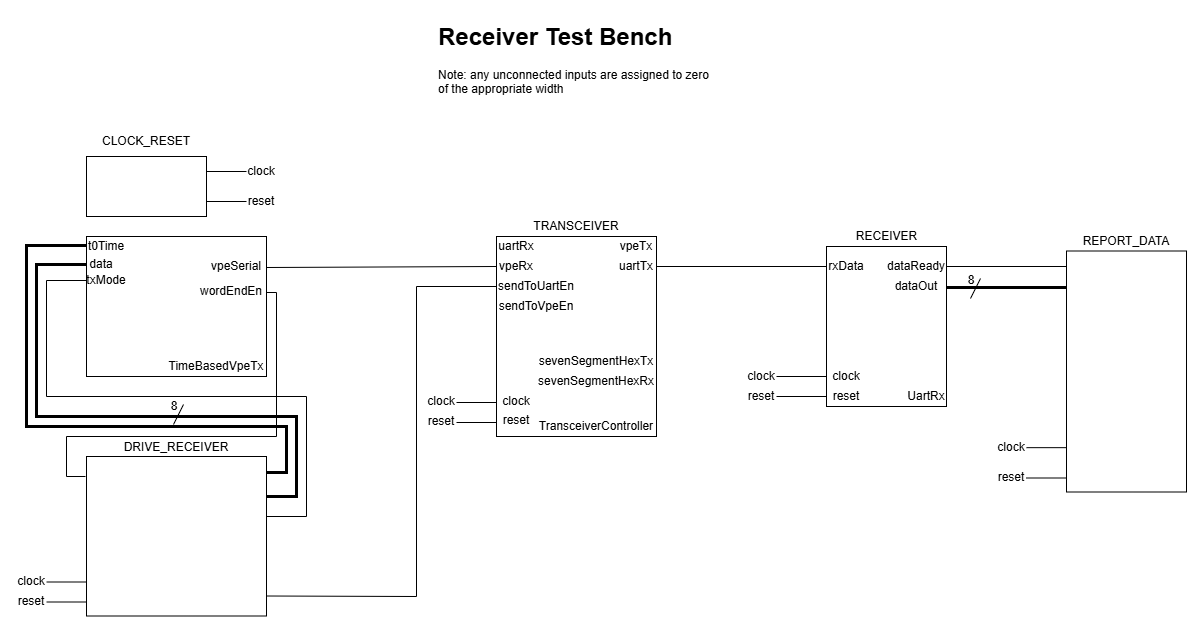

The diagram above was exported from draw.io. Its source (the exported page's mxGraphModel, read from the mxfile embedded in the PNG):
<mxGraphModel dx="2986" dy="991" grid="1" gridSize="10" guides="1" tooltips="1" connect="1" arrows="1" fold="1" page="1" pageScale="1" pageWidth="1100" pageHeight="850" math="0" shadow="0">
  <root>
    <mxCell id="0" />
    <mxCell id="1" parent="0" />
    <mxCell id="Z4GplrjuYATjMZVvJX9h-1" value="&lt;h1 style=&quot;margin-top: 0px;&quot;&gt;Receiver Test Bench&lt;/h1&gt;&lt;div&gt;Note: any unconnected inputs are assigned to zero&lt;/div&gt;&lt;div&gt;of the appropriate width&lt;/div&gt;" style="text;html=1;whiteSpace=wrap;overflow=hidden;rounded=0;" vertex="1" parent="1">
      <mxGeometry x="410" width="280" height="80" as="geometry" />
    </mxCell>
    <mxCell id="Z4GplrjuYATjMZVvJX9h-2" value="" style="endArrow=none;html=1;rounded=0;" edge="1" parent="1">
      <mxGeometry width="50" height="50" relative="1" as="geometry">
        <mxPoint x="180" y="155" as="sourcePoint" />
        <mxPoint x="220" y="155" as="targetPoint" />
      </mxGeometry>
    </mxCell>
    <mxCell id="Z4GplrjuYATjMZVvJX9h-3" value="clock" style="text;html=1;align=center;verticalAlign=middle;whiteSpace=wrap;rounded=0;" vertex="1" parent="1">
      <mxGeometry x="220" y="140" width="30" height="30" as="geometry" />
    </mxCell>
    <mxCell id="Z4GplrjuYATjMZVvJX9h-4" value="" style="endArrow=none;html=1;rounded=0;" edge="1" parent="1">
      <mxGeometry width="50" height="50" relative="1" as="geometry">
        <mxPoint x="180" y="185" as="sourcePoint" />
        <mxPoint x="220" y="185" as="targetPoint" />
      </mxGeometry>
    </mxCell>
    <mxCell id="Z4GplrjuYATjMZVvJX9h-5" value="reset" style="text;html=1;align=center;verticalAlign=middle;whiteSpace=wrap;rounded=0;" vertex="1" parent="1">
      <mxGeometry x="220" y="170" width="30" height="30" as="geometry" />
    </mxCell>
    <mxCell id="Z4GplrjuYATjMZVvJX9h-6" value="" style="rounded=0;whiteSpace=wrap;html=1;" vertex="1" parent="1">
      <mxGeometry x="60" y="140" width="120" height="60" as="geometry" />
    </mxCell>
    <mxCell id="Z4GplrjuYATjMZVvJX9h-7" value="CLOCK_RESET" style="text;html=1;align=center;verticalAlign=middle;whiteSpace=wrap;rounded=0;" vertex="1" parent="1">
      <mxGeometry x="75" y="110" width="90" height="30" as="geometry" />
    </mxCell>
    <mxCell id="Z4GplrjuYATjMZVvJX9h-8" value="" style="rounded=0;whiteSpace=wrap;html=1;" vertex="1" parent="1">
      <mxGeometry x="470" y="220" width="160" height="200" as="geometry" />
    </mxCell>
    <mxCell id="Z4GplrjuYATjMZVvJX9h-9" value="TRANSCEIVER" style="text;html=1;align=center;verticalAlign=middle;whiteSpace=wrap;rounded=0;" vertex="1" parent="1">
      <mxGeometry x="505" y="200" width="90" height="20" as="geometry" />
    </mxCell>
    <mxCell id="Z4GplrjuYATjMZVvJX9h-10" value="TransceiverController" style="text;html=1;align=center;verticalAlign=middle;whiteSpace=wrap;rounded=0;" vertex="1" parent="1">
      <mxGeometry x="510" y="400" width="120" height="20" as="geometry" />
    </mxCell>
    <mxCell id="Z4GplrjuYATjMZVvJX9h-11" value="" style="endArrow=none;html=1;rounded=0;" edge="1" parent="1">
      <mxGeometry width="50" height="50" relative="1" as="geometry">
        <mxPoint x="430" y="386" as="sourcePoint" />
        <mxPoint x="470" y="386" as="targetPoint" />
      </mxGeometry>
    </mxCell>
    <mxCell id="Z4GplrjuYATjMZVvJX9h-12" value="clock" style="text;html=1;align=center;verticalAlign=middle;whiteSpace=wrap;rounded=0;" vertex="1" parent="1">
      <mxGeometry x="400" y="370" width="30" height="30" as="geometry" />
    </mxCell>
    <mxCell id="Z4GplrjuYATjMZVvJX9h-13" value="" style="endArrow=none;html=1;rounded=0;" edge="1" parent="1">
      <mxGeometry width="50" height="50" relative="1" as="geometry">
        <mxPoint x="430" y="406" as="sourcePoint" />
        <mxPoint x="470" y="406" as="targetPoint" />
      </mxGeometry>
    </mxCell>
    <mxCell id="Z4GplrjuYATjMZVvJX9h-14" value="reset" style="text;html=1;align=center;verticalAlign=middle;whiteSpace=wrap;rounded=0;" vertex="1" parent="1">
      <mxGeometry x="400" y="390" width="30" height="30" as="geometry" />
    </mxCell>
    <mxCell id="Z4GplrjuYATjMZVvJX9h-15" value="clock" style="text;html=1;align=center;verticalAlign=middle;whiteSpace=wrap;rounded=0;" vertex="1" parent="1">
      <mxGeometry x="460" y="370" width="60" height="30" as="geometry" />
    </mxCell>
    <mxCell id="Z4GplrjuYATjMZVvJX9h-16" value="reset" style="text;html=1;align=center;verticalAlign=middle;whiteSpace=wrap;rounded=0;" vertex="1" parent="1">
      <mxGeometry x="460" y="389" width="60" height="30" as="geometry" />
    </mxCell>
    <mxCell id="Z4GplrjuYATjMZVvJX9h-17" value="uartRx" style="text;html=1;align=center;verticalAlign=middle;whiteSpace=wrap;rounded=0;" vertex="1" parent="1">
      <mxGeometry x="470" y="220" width="40" height="20" as="geometry" />
    </mxCell>
    <mxCell id="Z4GplrjuYATjMZVvJX9h-18" value="vpeRx" style="text;html=1;align=center;verticalAlign=middle;whiteSpace=wrap;rounded=0;" vertex="1" parent="1">
      <mxGeometry x="470" y="240" width="40" height="20" as="geometry" />
    </mxCell>
    <mxCell id="Z4GplrjuYATjMZVvJX9h-19" value="sendToUartEn" style="text;html=1;align=center;verticalAlign=middle;whiteSpace=wrap;rounded=0;" vertex="1" parent="1">
      <mxGeometry x="470" y="260" width="80" height="20" as="geometry" />
    </mxCell>
    <mxCell id="Z4GplrjuYATjMZVvJX9h-20" value="sendToVpeEn" style="text;html=1;align=center;verticalAlign=middle;whiteSpace=wrap;rounded=0;" vertex="1" parent="1">
      <mxGeometry x="470" y="280" width="80" height="20" as="geometry" />
    </mxCell>
    <mxCell id="Z4GplrjuYATjMZVvJX9h-21" value="vpeTx" style="text;html=1;align=center;verticalAlign=middle;whiteSpace=wrap;rounded=0;" vertex="1" parent="1">
      <mxGeometry x="590" y="220" width="40" height="20" as="geometry" />
    </mxCell>
    <mxCell id="Z4GplrjuYATjMZVvJX9h-22" value="uartTx" style="text;html=1;align=center;verticalAlign=middle;whiteSpace=wrap;rounded=0;" vertex="1" parent="1">
      <mxGeometry x="590" y="240" width="40" height="20" as="geometry" />
    </mxCell>
    <mxCell id="Z4GplrjuYATjMZVvJX9h-23" value="sevenSegmentHexTx" style="text;html=1;align=center;verticalAlign=middle;whiteSpace=wrap;rounded=0;" vertex="1" parent="1">
      <mxGeometry x="510" y="340" width="120" height="10" as="geometry" />
    </mxCell>
    <mxCell id="Z4GplrjuYATjMZVvJX9h-24" value="sevenSegmentHexRx" style="text;html=1;align=center;verticalAlign=middle;whiteSpace=wrap;rounded=0;" vertex="1" parent="1">
      <mxGeometry x="510" y="360" width="120" height="10" as="geometry" />
    </mxCell>
    <mxCell id="Z4GplrjuYATjMZVvJX9h-25" value="" style="endArrow=none;html=1;rounded=0;" edge="1" parent="1">
      <mxGeometry width="50" height="50" relative="1" as="geometry">
        <mxPoint x="630" y="250" as="sourcePoint" />
        <mxPoint x="800" y="250" as="targetPoint" />
      </mxGeometry>
    </mxCell>
    <mxCell id="Z4GplrjuYATjMZVvJX9h-26" value="" style="endArrow=none;html=1;rounded=0;" edge="1" parent="1">
      <mxGeometry width="50" height="50" relative="1" as="geometry">
        <mxPoint x="944" y="282" as="sourcePoint" />
        <mxPoint x="954" y="262" as="targetPoint" />
      </mxGeometry>
    </mxCell>
    <mxCell id="Z4GplrjuYATjMZVvJX9h-27" value="8" style="text;html=1;align=center;verticalAlign=middle;whiteSpace=wrap;rounded=0;" vertex="1" parent="1">
      <mxGeometry x="940" y="259" width="10" height="10" as="geometry" />
    </mxCell>
    <mxCell id="Z4GplrjuYATjMZVvJX9h-28" value="" style="rounded=0;whiteSpace=wrap;html=1;" vertex="1" parent="1">
      <mxGeometry x="800" y="230" width="120" height="160" as="geometry" />
    </mxCell>
    <mxCell id="Z4GplrjuYATjMZVvJX9h-29" value="rxData" style="text;html=1;align=center;verticalAlign=middle;whiteSpace=wrap;rounded=0;" vertex="1" parent="1">
      <mxGeometry x="800" y="245" width="40" height="10" as="geometry" />
    </mxCell>
    <mxCell id="Z4GplrjuYATjMZVvJX9h-30" value="RECEIVER" style="text;html=1;align=center;verticalAlign=middle;whiteSpace=wrap;rounded=0;" vertex="1" parent="1">
      <mxGeometry x="822.5" y="210" width="75" height="20" as="geometry" />
    </mxCell>
    <mxCell id="Z4GplrjuYATjMZVvJX9h-31" value="UartRx" style="text;html=1;align=center;verticalAlign=middle;whiteSpace=wrap;rounded=0;" vertex="1" parent="1">
      <mxGeometry x="880" y="370" width="40" height="20" as="geometry" />
    </mxCell>
    <mxCell id="Z4GplrjuYATjMZVvJX9h-32" value="clock" style="text;html=1;align=center;verticalAlign=middle;whiteSpace=wrap;rounded=0;" vertex="1" parent="1">
      <mxGeometry x="800" y="355" width="40" height="10" as="geometry" />
    </mxCell>
    <mxCell id="Z4GplrjuYATjMZVvJX9h-33" value="reset" style="text;html=1;align=center;verticalAlign=middle;whiteSpace=wrap;rounded=0;" vertex="1" parent="1">
      <mxGeometry x="800" y="375" width="40" height="10" as="geometry" />
    </mxCell>
    <mxCell id="Z4GplrjuYATjMZVvJX9h-34" value="clock" style="text;html=1;align=center;verticalAlign=middle;whiteSpace=wrap;rounded=0;" vertex="1" parent="1">
      <mxGeometry x="710" y="350" width="50" height="20" as="geometry" />
    </mxCell>
    <mxCell id="Z4GplrjuYATjMZVvJX9h-35" value="" style="endArrow=none;html=1;rounded=0;entryX=0;entryY=0.5;entryDx=0;entryDy=0;" edge="1" parent="1">
      <mxGeometry width="50" height="50" relative="1" as="geometry">
        <mxPoint x="750" y="360" as="sourcePoint" />
        <mxPoint x="800" y="360" as="targetPoint" />
      </mxGeometry>
    </mxCell>
    <mxCell id="Z4GplrjuYATjMZVvJX9h-36" value="reset" style="text;html=1;align=center;verticalAlign=middle;whiteSpace=wrap;rounded=0;" vertex="1" parent="1">
      <mxGeometry x="710" y="370" width="50" height="20" as="geometry" />
    </mxCell>
    <mxCell id="Z4GplrjuYATjMZVvJX9h-37" value="" style="endArrow=none;html=1;rounded=0;entryX=0;entryY=0.5;entryDx=0;entryDy=0;" edge="1" parent="1">
      <mxGeometry width="50" height="50" relative="1" as="geometry">
        <mxPoint x="750" y="380" as="sourcePoint" />
        <mxPoint x="800" y="380" as="targetPoint" />
      </mxGeometry>
    </mxCell>
    <mxCell id="Z4GplrjuYATjMZVvJX9h-38" value="dataReady" style="text;html=1;align=center;verticalAlign=middle;whiteSpace=wrap;rounded=0;" vertex="1" parent="1">
      <mxGeometry x="860" y="245" width="60" height="10" as="geometry" />
    </mxCell>
    <mxCell id="Z4GplrjuYATjMZVvJX9h-39" value="dataOut" style="text;html=1;align=center;verticalAlign=middle;whiteSpace=wrap;rounded=0;" vertex="1" parent="1">
      <mxGeometry x="860" y="265" width="60" height="10" as="geometry" />
    </mxCell>
    <mxCell id="Z4GplrjuYATjMZVvJX9h-40" value="" style="endArrow=none;html=1;rounded=0;strokeWidth=3;" edge="1" parent="1">
      <mxGeometry width="50" height="50" relative="1" as="geometry">
        <mxPoint x="920" y="271" as="sourcePoint" />
        <mxPoint x="1040" y="271" as="targetPoint" />
      </mxGeometry>
    </mxCell>
    <mxCell id="Z4GplrjuYATjMZVvJX9h-41" value="" style="rounded=0;whiteSpace=wrap;html=1;" vertex="1" parent="1">
      <mxGeometry x="1040" y="234.5" width="120" height="241" as="geometry" />
    </mxCell>
    <mxCell id="Z4GplrjuYATjMZVvJX9h-42" value="REPORT_DATA" style="text;html=1;align=center;verticalAlign=middle;whiteSpace=wrap;rounded=0;" vertex="1" parent="1">
      <mxGeometry x="1055" y="214.5" width="90" height="20" as="geometry" />
    </mxCell>
    <mxCell id="Z4GplrjuYATjMZVvJX9h-43" value="" style="endArrow=none;html=1;rounded=0;" edge="1" parent="1">
      <mxGeometry width="50" height="50" relative="1" as="geometry">
        <mxPoint x="1000" y="431.16" as="sourcePoint" />
        <mxPoint x="1040" y="431.16" as="targetPoint" />
      </mxGeometry>
    </mxCell>
    <mxCell id="Z4GplrjuYATjMZVvJX9h-44" value="clock" style="text;html=1;align=center;verticalAlign=middle;whiteSpace=wrap;rounded=0;" vertex="1" parent="1">
      <mxGeometry x="970" y="415.5" width="30" height="30" as="geometry" />
    </mxCell>
    <mxCell id="Z4GplrjuYATjMZVvJX9h-45" value="" style="endArrow=none;html=1;rounded=0;" edge="1" parent="1">
      <mxGeometry width="50" height="50" relative="1" as="geometry">
        <mxPoint x="1000" y="461.5" as="sourcePoint" />
        <mxPoint x="1040" y="461.5" as="targetPoint" />
      </mxGeometry>
    </mxCell>
    <mxCell id="Z4GplrjuYATjMZVvJX9h-46" value="reset" style="text;html=1;align=center;verticalAlign=middle;whiteSpace=wrap;rounded=0;" vertex="1" parent="1">
      <mxGeometry x="970" y="445.5" width="30" height="30" as="geometry" />
    </mxCell>
    <mxCell id="Z4GplrjuYATjMZVvJX9h-47" value="" style="endArrow=none;html=1;rounded=0;" edge="1" parent="1">
      <mxGeometry width="50" height="50" relative="1" as="geometry">
        <mxPoint x="920" y="250" as="sourcePoint" />
        <mxPoint x="1040" y="250" as="targetPoint" />
      </mxGeometry>
    </mxCell>
    <mxCell id="Z4GplrjuYATjMZVvJX9h-48" value="" style="rounded=0;whiteSpace=wrap;html=1;" vertex="1" parent="1">
      <mxGeometry x="60" y="220" width="180" height="140" as="geometry" />
    </mxCell>
    <mxCell id="Z4GplrjuYATjMZVvJX9h-49" value="" style="endArrow=none;html=1;rounded=0;" edge="1" parent="1">
      <mxGeometry width="50" height="50" relative="1" as="geometry">
        <mxPoint x="240" y="251" as="sourcePoint" />
        <mxPoint x="470" y="250" as="targetPoint" />
      </mxGeometry>
    </mxCell>
    <mxCell id="Z4GplrjuYATjMZVvJX9h-50" value="t0Time" style="text;html=1;align=center;verticalAlign=middle;whiteSpace=wrap;rounded=0;" vertex="1" parent="1">
      <mxGeometry x="60" y="220" width="40" height="20" as="geometry" />
    </mxCell>
    <mxCell id="Z4GplrjuYATjMZVvJX9h-51" value="TimeBasedVpeTx" style="text;html=1;align=center;verticalAlign=middle;whiteSpace=wrap;rounded=0;" vertex="1" parent="1">
      <mxGeometry x="140" y="340" width="100" height="20" as="geometry" />
    </mxCell>
    <mxCell id="Z4GplrjuYATjMZVvJX9h-52" value="data" style="text;html=1;align=center;verticalAlign=middle;whiteSpace=wrap;rounded=0;" vertex="1" parent="1">
      <mxGeometry x="60" y="240" width="30" height="15" as="geometry" />
    </mxCell>
    <mxCell id="Z4GplrjuYATjMZVvJX9h-53" value="txMode" style="text;html=1;align=center;verticalAlign=middle;whiteSpace=wrap;rounded=0;" vertex="1" parent="1">
      <mxGeometry x="60" y="259" width="40" height="10" as="geometry" />
    </mxCell>
    <mxCell id="Z4GplrjuYATjMZVvJX9h-54" value="vpeSerial" style="text;html=1;align=center;verticalAlign=middle;whiteSpace=wrap;rounded=0;" vertex="1" parent="1">
      <mxGeometry x="180" y="240" width="60" height="20" as="geometry" />
    </mxCell>
    <mxCell id="Z4GplrjuYATjMZVvJX9h-55" value="wordEndEn" style="text;html=1;align=center;verticalAlign=middle;whiteSpace=wrap;rounded=0;" vertex="1" parent="1">
      <mxGeometry x="170" y="265" width="70" height="20" as="geometry" />
    </mxCell>
    <mxCell id="Z4GplrjuYATjMZVvJX9h-56" value="" style="rounded=0;whiteSpace=wrap;html=1;" vertex="1" parent="1">
      <mxGeometry x="60" y="440" width="180" height="159.5" as="geometry" />
    </mxCell>
    <mxCell id="Z4GplrjuYATjMZVvJX9h-57" value="DRIVE_RECEIVER" style="text;html=1;align=center;verticalAlign=middle;whiteSpace=wrap;rounded=0;" vertex="1" parent="1">
      <mxGeometry x="100" y="420" width="100" height="21" as="geometry" />
    </mxCell>
    <mxCell id="Z4GplrjuYATjMZVvJX9h-58" value="" style="endArrow=none;html=1;rounded=0;" edge="1" parent="1">
      <mxGeometry width="50" height="50" relative="1" as="geometry">
        <mxPoint x="59" y="460" as="sourcePoint" />
        <mxPoint x="240" y="276" as="targetPoint" />
        <Array as="points">
          <mxPoint x="40" y="460" />
          <mxPoint x="40" y="420" />
          <mxPoint x="250" y="420" />
          <mxPoint x="250" y="276" />
        </Array>
      </mxGeometry>
    </mxCell>
    <mxCell id="Z4GplrjuYATjMZVvJX9h-59" value="" style="endArrow=none;html=1;rounded=0;" edge="1" parent="1">
      <mxGeometry width="50" height="50" relative="1" as="geometry">
        <mxPoint x="20" y="565.5" as="sourcePoint" />
        <mxPoint x="60" y="565.5" as="targetPoint" />
      </mxGeometry>
    </mxCell>
    <mxCell id="Z4GplrjuYATjMZVvJX9h-60" value="clock" style="text;html=1;align=center;verticalAlign=middle;whiteSpace=wrap;rounded=0;" vertex="1" parent="1">
      <mxGeometry x="-10" y="549.5" width="30" height="30" as="geometry" />
    </mxCell>
    <mxCell id="Z4GplrjuYATjMZVvJX9h-61" value="" style="endArrow=none;html=1;rounded=0;" edge="1" parent="1">
      <mxGeometry width="50" height="50" relative="1" as="geometry">
        <mxPoint x="20" y="585.5" as="sourcePoint" />
        <mxPoint x="60" y="585.5" as="targetPoint" />
      </mxGeometry>
    </mxCell>
    <mxCell id="Z4GplrjuYATjMZVvJX9h-62" value="reset" style="text;html=1;align=center;verticalAlign=middle;whiteSpace=wrap;rounded=0;" vertex="1" parent="1">
      <mxGeometry x="-10" y="569.5" width="30" height="30" as="geometry" />
    </mxCell>
    <mxCell id="Z4GplrjuYATjMZVvJX9h-63" value="" style="endArrow=none;html=1;rounded=0;" edge="1" parent="1">
      <mxGeometry width="50" height="50" relative="1" as="geometry">
        <mxPoint x="240" y="579.5" as="sourcePoint" />
        <mxPoint x="470" y="270" as="targetPoint" />
        <Array as="points">
          <mxPoint x="390" y="580" />
          <mxPoint x="390" y="270" />
        </Array>
      </mxGeometry>
    </mxCell>
    <mxCell id="Z4GplrjuYATjMZVvJX9h-64" value="" style="endArrow=none;html=1;rounded=0;strokeWidth=3;" edge="1" parent="1">
      <mxGeometry width="50" height="50" relative="1" as="geometry">
        <mxPoint x="240" y="456" as="sourcePoint" />
        <mxPoint x="60" y="229" as="targetPoint" />
        <Array as="points">
          <mxPoint x="260" y="456" />
          <mxPoint x="260" y="410" />
          <mxPoint y="410" />
          <mxPoint y="229" />
        </Array>
      </mxGeometry>
    </mxCell>
    <mxCell id="Z4GplrjuYATjMZVvJX9h-65" value="" style="endArrow=none;html=1;rounded=0;strokeColor=default;strokeWidth=3;" edge="1" parent="1">
      <mxGeometry width="50" height="50" relative="1" as="geometry">
        <mxPoint x="240" y="480" as="sourcePoint" />
        <mxPoint x="60" y="248" as="targetPoint" />
        <Array as="points">
          <mxPoint x="270" y="480" />
          <mxPoint x="270" y="400" />
          <mxPoint x="10" y="400" />
          <mxPoint x="10" y="248" />
        </Array>
      </mxGeometry>
    </mxCell>
    <mxCell id="Z4GplrjuYATjMZVvJX9h-66" value="" style="endArrow=none;html=1;rounded=0;" edge="1" parent="1">
      <mxGeometry width="50" height="50" relative="1" as="geometry">
        <mxPoint x="147" y="408" as="sourcePoint" />
        <mxPoint x="157" y="388" as="targetPoint" />
      </mxGeometry>
    </mxCell>
    <mxCell id="Z4GplrjuYATjMZVvJX9h-67" value="8" style="text;html=1;align=center;verticalAlign=middle;whiteSpace=wrap;rounded=0;" vertex="1" parent="1">
      <mxGeometry x="143" y="385" width="10" height="10" as="geometry" />
    </mxCell>
    <mxCell id="Z4GplrjuYATjMZVvJX9h-68" value="" style="endArrow=none;html=1;rounded=0;" edge="1" parent="1">
      <mxGeometry width="50" height="50" relative="1" as="geometry">
        <mxPoint x="240" y="500" as="sourcePoint" />
        <mxPoint x="60" y="264" as="targetPoint" />
        <Array as="points">
          <mxPoint x="280" y="500" />
          <mxPoint x="280" y="380" />
          <mxPoint x="20" y="380" />
          <mxPoint x="20" y="264" />
        </Array>
      </mxGeometry>
    </mxCell>
  </root>
</mxGraphModel>